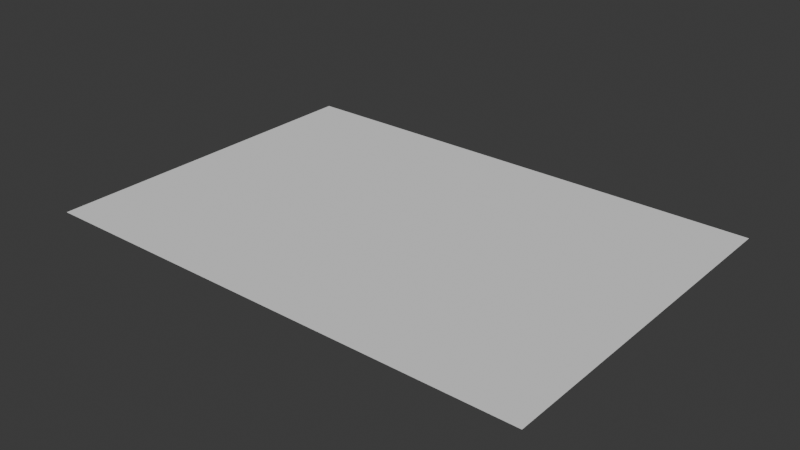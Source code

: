 # Source: dude.blend  (saved by Blender 4.1.24; exported with 4.5.12 LTS)
import bpy
from mathutils import Matrix  # noqa: F401  (used for matrix-valued properties, if any)

bpy.ops.wm.read_factory_settings(use_empty=True)
scene = bpy.context.scene
scene.name = 'Scene'

# ---- collections
col_collection = bpy.data.collections.new('Collection'); scene.collection.children.link(col_collection)

# ---- materials (node trees are filled in below, after node groups)
mat_black = bpy.data.materials.new('Black')
mat_black.use_transparent_shadow = False

# ---- material node trees

# ---- world
world_world = bpy.data.worlds.new('World'); scene.world = world_world
world_world.use_nodes = True; world_world.node_tree.nodes.clear()
_N = world_world.node_tree.nodes; _L = world_world.node_tree.links
n0 = _N.new('ShaderNodeOutputWorld'); n0.name = 'World Output'; n0.location = (300, 300)
n1 = _N.new('ShaderNodeBackground'); n1.name = 'Background'; n1.location = (10, 300)
n1.inputs[0].default_value = (0.05088, 0.05088, 0.05088, 1.0)
_L.new(n1.outputs[0], n0.inputs[0])
n0.is_active_output = True
world_world.color = (0.05088, 0.05088, 0.05088)
world_world.use_sun_shadow = False
world_world.sun_shadow_jitter_overblur = 0.0

# ---- meshes
me_plane = bpy.data.meshes.new('Plane')
me_plane.from_pydata([(0.0, 0.0, 0.0), (1.0, 0.0, 0.0), (0.0, 0.7, 0.0), (1.0, 0.7, 0.0)], [], [(0, 1, 3, 2)])
_uv = me_plane.uv_layers.new(name='UVMap')
_uv.uv.foreach_set('vector', [0.0, 0.0, 1.0, 0.0, 1.0, 1.0, 0.0, 1.0])
me_plane.update()
arm_armature = bpy.data.armatures.new('Armature')  # bones are not reproduced

# ---- objects
ob_plane = bpy.data.objects.new('Plane', me_plane)
ob_gpencil = bpy.data.objects.new('GPencil', None)
ob_armature = bpy.data.objects.new('Armature', arm_armature)

# ---- transforms, parenting, visibility, modifiers, constraints
ob_plane.location = (0.0, 0.0, 0.0)
ob_gpencil.parent = ob_armature
ob_gpencil.location = (0.0, 0.0, 0.0)
ob_gpencil.empty_image_offset = (0.0, 0.0)
ob_gpencil.color = (0.0, 0.0, 0.0, 1.0)
ob_gpencil.use_grease_pencil_lights = True
_m = ob_gpencil.modifiers.new('Armature', 'GREASE_PENCIL_ARMATURE')
_m.show_render = True
_m.object = ob_armature
ob_armature.location = (0.0, 0.0, 0.0)

# ---- collection membership
col_collection.objects.link(ob_plane)
col_collection.objects.link(ob_gpencil)
col_collection.objects.link(ob_armature)

# ---- scene / render settings (as saved in the file)
scene.frame_start = 1; scene.frame_end = 30; scene.frame_set(29)
scene.render.engine = 'BLENDER_EEVEE_NEXT'
scene.cycles.sampling_pattern = 'TABULATED_SOBOL'
scene.eevee.ray_tracing_options.trace_max_roughness = 0.0
bpy.context.view_layer.update()

# ---- added for rendering (the .blend has no active camera and no usable light): camera, sun
cam_auto = bpy.data.cameras.new('AutoCamera')
cam_auto.lens = 50.0
cam_auto.sensor_width = 36.0
cam_auto.clip_end = 1000.0
ob_auto_camera = bpy.data.objects.new('AutoCamera', cam_auto)
scene.collection.objects.link(ob_auto_camera)
ob_auto_camera.location = (1.62938, -1.00526, 0.903504)
ob_auto_camera.rotation_euler = (1.09748, -7.21219e-08, 0.694738)
scene.camera = ob_auto_camera
light_auto_sun = bpy.data.lights.new('AutoSun', 'SUN')
light_auto_sun.energy = 3.0
light_auto_sun.angle = 0.0523599
ob_auto_sun = bpy.data.objects.new('AutoSun', light_auto_sun)
scene.collection.objects.link(ob_auto_sun)
ob_auto_sun.rotation_euler = (0.872665, 0.174533, 0.523599)
bpy.context.view_layer.update()
